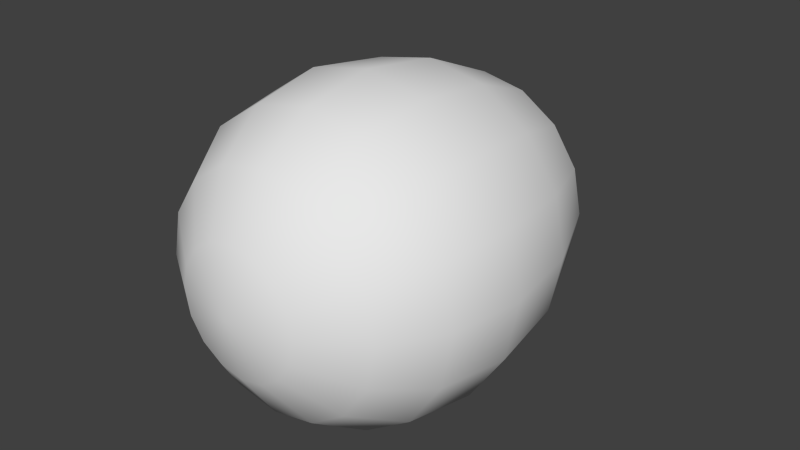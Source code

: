 # Source: AggmenCollision.blend  (saved by Blender 2.79.0; exported with 4.5.12 LTS)
import bpy
from mathutils import Matrix  # noqa: F401  (used for matrix-valued properties, if any)

bpy.ops.wm.read_factory_settings(use_empty=True)
scene = bpy.context.scene
scene.name = 'Scene'

# ---- collections
col_collection_1 = bpy.data.collections.new('Collection 1'); scene.collection.children.link(col_collection_1)

# ---- materials (node trees are filled in below, after node groups)
mat_material = bpy.data.materials.new('Material')
mat_material.alpha_threshold = 0.0
mat_material.use_transparent_shadow = False
mat_material.roughness = 0.5
mat_material.line_color = (0.0, 0.0, 0.0, 1.0)

# ---- material node trees

# ---- world
world_world = bpy.data.worlds.new('World'); scene.world = world_world
world_world.color = (0.05088, 0.05088, 0.05088)
world_world.use_sun_shadow = False
world_world.sun_shadow_jitter_overblur = 0.0
world_world.cycles.sampling_method = 'NONE'
world_world.cycles.sample_map_resolution = 256

# ---- meshes
me_sphere = bpy.data.meshes.new('Sphere')
me_sphere.from_pydata([(2.086e-07, 0.9759, 0.2296), (3.278e-07, 0.7367, 0.4243), (3.576e-07, 0.4275, 0.5543), (3.576e-07, 0.1153, 0.6), (2.98e-07, -0.152, 0.5543), (2.086e-07, -0.351, 0.4243), (8.941e-08, -0.4811, 0.2296), (-0.08787, 0.9759, 0.2121), (-0.1624, 0.7367, 0.392), (-0.2121, 0.4275, 0.5121), (-0.2296, 0.1153, 0.5543), (-0.2121, -0.152, 0.5121), (-0.1624, -0.351, 0.392), (-0.08787, -0.4811, 0.2121), (-0.1624, 0.9759, 0.1624), (-0.3, 0.7367, 0.3), (-0.392, 0.4275, 0.392), (-0.4243, 0.1153, 0.4243), (-0.392, -0.152, 0.392), (-0.3, -0.351, 0.3), (-0.1624, -0.4811, 0.1624), (-0.2121, 0.9759, 0.08787), (-0.392, 0.7367, 0.1624), (-0.5121, 0.4275, 0.2121), (-0.5543, 0.1153, 0.2296), (-0.5121, -0.152, 0.2121), (-0.392, -0.351, 0.1624), (-0.2121, -0.4811, 0.08787), (-0.2296, 0.9759, 2.98e-07), (-0.4243, 0.7367, 4.768e-07), (-0.5543, 0.4275, 5.364e-07), (-0.6, 0.1153, 5.364e-07), (-0.5543, -0.152, 5.364e-07), (-0.4243, -0.351, 4.47e-07), (-0.2296, -0.4811, 3.278e-07), (1.192e-07, 1.071, 2.384e-07), (-0.2121, 0.9759, -0.08787), (-0.392, 0.7367, -0.1624), (-0.5121, 0.4275, -0.2121), (-0.5543, 0.1153, -0.2296), (-0.5121, -0.152, -0.2121), (-0.392, -0.351, -0.1624), (-0.2121, -0.4811, -0.08787), (-0.1624, 0.9759, -0.1624), (-0.3, 0.7367, -0.3), (-0.392, 0.4275, -0.392), (-0.4243, 0.1153, -0.4243), (-0.392, -0.152, -0.392), (-0.3, -0.351, -0.3), (-0.1624, -0.4811, -0.1624), (-0.08787, 0.9759, -0.2121), (-0.1624, 0.7367, -0.392), (-0.2121, 0.4275, -0.5121), (-0.2296, 0.1153, -0.5543), (-0.2121, -0.152, -0.5121), (-0.1624, -0.351, -0.392), (-0.08787, -0.4811, -0.2121), (-8.941e-08, 0.9759, -0.2296), (-2.086e-07, 0.7367, -0.4243), (-2.98e-07, 0.4275, -0.5543), (-3.576e-07, 0.1153, -0.6), (-2.98e-07, -0.152, -0.5543), (-2.98e-07, -0.351, -0.4243), (-1.788e-07, -0.4811, -0.2296), (0.08787, 0.9759, -0.2121), (0.1624, 0.7367, -0.392), (0.2121, 0.4275, -0.5121), (0.2296, 0.1153, -0.5543), (0.2121, -0.152, -0.5121), (0.1624, -0.351, -0.392), (0.08787, -0.4811, -0.2121), (0.1624, 0.9759, -0.1624), (0.3, 0.7367, -0.3), (0.392, 0.4275, -0.392), (0.4243, 0.1153, -0.4243), (0.392, -0.152, -0.392), (0.3, -0.351, -0.3), (0.1624, -0.4811, -0.1624), (0.2121, 0.9759, -0.08787), (0.392, 0.7367, -0.1624), (0.5121, 0.4275, -0.2121), (0.5543, 0.1153, -0.2296), (0.5121, -0.152, -0.2121), (0.392, -0.351, -0.1624), (0.2121, -0.4811, -0.08787), (0.2296, 0.9759, 0.0), (0.4243, 0.7367, -5.96e-08), (0.5543, 0.4275, -1.192e-07), (0.6, 0.1153, -1.788e-07), (0.5543, -0.152, -1.192e-07), (0.4243, -0.351, -8.941e-08), (0.2296, -0.4811, 2.98e-08), (0.2121, 0.9759, 0.08787), (0.392, 0.7367, 0.1624), (0.5121, 0.4275, 0.2121), (0.5543, 0.1153, 0.2296), (0.5121, -0.152, 0.2121), (0.392, -0.351, 0.1624), (0.2121, -0.4811, 0.08787), (-5.96e-08, -0.5267, 1.788e-07), (0.1624, 0.9759, 0.1624), (0.3, 0.7367, 0.3), (0.392, 0.4275, 0.392), (0.4243, 0.1153, 0.4243), (0.392, -0.152, 0.392), (0.3, -0.351, 0.3), (0.1624, -0.4811, 0.1624), (0.08787, 0.9759, 0.2121), (0.1624, 0.7367, 0.392), (0.2121, 0.4275, 0.5121), (0.2296, 0.1153, 0.5543), (0.2121, -0.152, 0.5121), (0.1624, -0.351, 0.392), (0.08787, -0.4811, 0.2121)], [], [(2, 1, 8, 9), (5, 4, 11, 12), (1, 0, 7, 8), (4, 3, 10, 11), (3, 2, 9, 10), (6, 5, 12, 13), (11, 10, 17, 18), (10, 9, 16, 17), (13, 12, 19, 20), (9, 8, 15, 16), (12, 11, 18, 19), (8, 7, 14, 15), (18, 17, 24, 25), (17, 16, 23, 24), (20, 19, 26, 27), (16, 15, 22, 23), (19, 18, 25, 26), (15, 14, 21, 22), (25, 24, 31, 32), (24, 23, 30, 31), (27, 26, 33, 34), (23, 22, 29, 30), (26, 25, 32, 33), (22, 21, 28, 29), (32, 31, 39, 40), (31, 30, 38, 39), (34, 33, 41, 42), (30, 29, 37, 38), (33, 32, 40, 41), (29, 28, 36, 37), (40, 39, 46, 47), (39, 38, 45, 46), (42, 41, 48, 49), (38, 37, 44, 45), (41, 40, 47, 48), (37, 36, 43, 44), (47, 46, 53, 54), (46, 45, 52, 53), (49, 48, 55, 56), (45, 44, 51, 52), (48, 47, 54, 55), (44, 43, 50, 51), (54, 53, 60, 61), (53, 52, 59, 60), (56, 55, 62, 63), (52, 51, 58, 59), (55, 54, 61, 62), (51, 50, 57, 58), (61, 60, 67, 68), (60, 59, 66, 67), (63, 62, 69, 70), (59, 58, 65, 66), (62, 61, 68, 69), (58, 57, 64, 65), (68, 67, 74, 75), (67, 66, 73, 74), (70, 69, 76, 77), (66, 65, 72, 73), (69, 68, 75, 76), (65, 64, 71, 72), (75, 74, 81, 82), (74, 73, 80, 81), (77, 76, 83, 84), (73, 72, 79, 80), (76, 75, 82, 83), (72, 71, 78, 79), (82, 81, 88, 89), (81, 80, 87, 88), (84, 83, 90, 91), (80, 79, 86, 87), (83, 82, 89, 90), (79, 78, 85, 86), (89, 88, 95, 96), (88, 87, 94, 95), (91, 90, 97, 98), (87, 86, 93, 94), (90, 89, 96, 97), (86, 85, 92, 93), (96, 95, 103, 104), (95, 94, 102, 103), (98, 97, 105, 106), (94, 93, 101, 102), (97, 96, 104, 105), (93, 92, 100, 101), (104, 103, 110, 111), (103, 102, 109, 110), (106, 105, 112, 113), (102, 101, 108, 109), (105, 104, 111, 112), (101, 100, 107, 108), (99, 6, 13), (0, 35, 7), (99, 13, 20), (7, 35, 14), (99, 20, 27), (14, 35, 21), (99, 27, 34), (21, 35, 28), (99, 34, 42), (28, 35, 36), (99, 42, 49), (36, 35, 43), (99, 49, 56), (43, 35, 50), (99, 56, 63), (50, 35, 57), (99, 63, 70), (57, 35, 64), (99, 70, 77), (64, 35, 71), (99, 77, 84), (71, 35, 78), (99, 84, 91), (78, 35, 85), (99, 91, 98), (85, 35, 92), (99, 98, 106), (92, 35, 100), (99, 106, 113), (100, 35, 107), (111, 110, 3, 4), (99, 113, 6), (107, 35, 0), (110, 109, 2, 3), (113, 112, 5, 6), (109, 108, 1, 2), (112, 111, 4, 5), (108, 107, 0, 1)])
me_sphere.polygons.foreach_set('use_smooth', [True] * 128)
_uv = me_sphere.uv_layers.new(name='UVMap')
_uv.uv.foreach_set('vector', [0.714, 0.6742, 0.6853, 0.806, 0.6326, 0.7833, 0.6553, 0.6498, 0.768, 0.2546, 0.7485, 0.3776, 0.6865, 0.3519, 0.7065, 0.2287, 0.6853, 0.806, 0.6278, 0.8949, 0.592, 0.8771, 0.6326, 0.7833, 0.7485, 0.3776, 0.7326, 0.5194, 0.6715, 0.4942, 0.6865, 0.3519, 0.7326, 0.5194, 0.714, 0.6742, 0.6553, 0.6498, 0.6715, 0.4942, 0.8104, 0.1389, 0.768, 0.2546, 0.7065, 0.2287, 0.7576, 0.1139, 0.6865, 0.3519, 0.6715, 0.4942, 0.61, 0.4732, 0.6217, 0.3297, 0.6715, 0.4942, 0.6553, 0.6498, 0.5981, 0.6302, 0.61, 0.4732, 0.7576, 0.1139, 0.7065, 0.2287, 0.6387, 0.2051, 0.6926, 0.08805, 0.6553, 0.6498, 0.6326, 0.7833, 0.5827, 0.7659, 0.5981, 0.6302, 0.7065, 0.2287, 0.6865, 0.3519, 0.6217, 0.3297, 0.6387, 0.2051, 0.6326, 0.7833, 0.592, 0.8771, 0.5569, 0.864, 0.5827, 0.7659, 0.6217, 0.3297, 0.61, 0.4732, 0.5477, 0.4595, 0.5539, 0.3148, 0.61, 0.4732, 0.5981, 0.6302, 0.5417, 0.6178, 0.5477, 0.4595, 0.6926, 0.08805, 0.6387, 0.2051, 0.5636, 0.1884, 0.6025, 0.0663, 0.5981, 0.6302, 0.5827, 0.7659, 0.5341, 0.7551, 0.5417, 0.6178, 0.6387, 0.2051, 0.6217, 0.3297, 0.5539, 0.3148, 0.5636, 0.1884, 0.5827, 0.7659, 0.5569, 0.864, 0.5221, 0.8561, 0.5341, 0.7551, 0.5539, 0.3148, 0.5477, 0.4595, 0.4848, 0.4553, 0.4842, 0.3102, 0.5477, 0.4595, 0.5417, 0.6178, 0.4854, 0.614, 0.4848, 0.4553, 0.6025, 0.0663, 0.5636, 0.1884, 0.4832, 0.1831, 0.4786, 0.0581, 0.5417, 0.6178, 0.5341, 0.7551, 0.4862, 0.7519, 0.4854, 0.614, 0.5636, 0.1884, 0.5539, 0.3148, 0.4842, 0.3102, 0.4832, 0.1831, 0.5341, 0.7551, 0.5221, 0.8561, 0.4873, 0.8537, 0.4862, 0.7519, 0.4842, 0.3102, 0.4848, 0.4553, 0.422, 0.4613, 0.4147, 0.3168, 0.4848, 0.4553, 0.4854, 0.614, 0.4291, 0.6194, 0.422, 0.4613, 0.4786, 0.0581, 0.4832, 0.1831, 0.4033, 0.1907, 0.3596, 0.06955, 0.4854, 0.614, 0.4862, 0.7519, 0.4381, 0.7565, 0.4291, 0.6194, 0.4832, 0.1831, 0.4842, 0.3102, 0.4147, 0.3168, 0.4033, 0.1907, 0.4862, 0.7519, 0.4873, 0.8537, 0.4526, 0.8571, 0.4381, 0.7565, 0.4147, 0.3168, 0.422, 0.4613, 0.3598, 0.4765, 0.3474, 0.3333, 0.422, 0.4613, 0.4291, 0.6194, 0.3726, 0.6333, 0.3598, 0.4765, 0.3596, 0.06955, 0.4033, 0.1907, 0.3294, 0.2089, 0.2752, 0.09259, 0.4291, 0.6194, 0.4381, 0.7565, 0.3894, 0.7686, 0.3726, 0.6333, 0.4033, 0.1907, 0.4147, 0.3168, 0.3474, 0.3333, 0.3294, 0.2089, 0.4381, 0.7565, 0.4526, 0.8571, 0.4177, 0.866, 0.3894, 0.7686, 0.3474, 0.3333, 0.3598, 0.4765, 0.2984, 0.4985, 0.2831, 0.3564, 0.3598, 0.4765, 0.3726, 0.6333, 0.3152, 0.6539, 0.2984, 0.4985, 0.2752, 0.09259, 0.3294, 0.2089, 0.2629, 0.2333, 0.2132, 0.1185, 0.3726, 0.6333, 0.3894, 0.7686, 0.3391, 0.7871, 0.3152, 0.6539, 0.3294, 0.2089, 0.3474, 0.3333, 0.2831, 0.3564, 0.2629, 0.2333, 0.3894, 0.7686, 0.4177, 0.866, 0.3826, 0.88, 0.3391, 0.7871, 0.2831, 0.3564, 0.2984, 0.4985, 0.2373, 0.5241, 0.2215, 0.3823, 0.2984, 0.4985, 0.3152, 0.6539, 0.2562, 0.6788, 0.2373, 0.5241, 0.2132, 0.1185, 0.2629, 0.2333, 0.2024, 0.2592, 0.1618, 0.1431, 0.3152, 0.6539, 0.3391, 0.7871, 0.2857, 0.8104, 0.2562, 0.6788, 0.2629, 0.2333, 0.2831, 0.3564, 0.2215, 0.3823, 0.2024, 0.2592, 0.3391, 0.7871, 0.3826, 0.88, 0.3466, 0.8985, 0.2857, 0.8104, 0.2215, 0.3823, 0.2373, 0.5241, 0.1758, 0.5495, 0.1617, 0.407, 0.2373, 0.5241, 0.2562, 0.6788, 0.1942, 0.7047, 0.1758, 0.5495, 0.1618, 0.1431, 0.2024, 0.2592, 0.1459, 0.283, 0.1154, 0.1639, 0.2562, 0.6788, 0.2857, 0.8104, 0.2266, 0.8363, 0.1942, 0.7047, 0.2024, 0.2592, 0.2215, 0.3823, 0.1617, 0.407, 0.1459, 0.283, 0.2857, 0.8104, 0.3466, 0.8985, 0.3086, 0.9207, 0.2266, 0.8363, 0.1617, 0.407, 0.1758, 0.5495, 0.1133, 0.5709, 0.1027, 0.4272, 0.1758, 0.5495, 0.1942, 0.7047, 0.128, 0.7275, 0.1133, 0.5709, 0.1154, 0.1639, 0.1459, 0.283, 0.09159, 0.3017, 0.07157, 0.1796, 0.1942, 0.7047, 0.2266, 0.8363, 0.158, 0.861, 0.128, 0.7275, 0.1459, 0.283, 0.1617, 0.407, 0.1027, 0.4272, 0.09159, 0.3017, 0.2266, 0.8363, 0.3086, 0.9207, 0.2649, 0.9456, 0.158, 0.861, 0.1027, 0.4272, 0.1133, 0.5709, 0.04937, 0.5849, 0.04397, 0.4401, 0.1133, 0.5709, 0.128, 0.7275, 0.05735, 0.743, 0.04937, 0.5849, 0.07157, 0.1796, 0.09159, 0.3017, 0.03844, 0.3134, 0.02889, 0.1891, 0.128, 0.7275, 0.158, 0.861, 0.07569, 0.8796, 0.05735, 0.743, 0.09159, 0.3017, 0.1027, 0.4272, 0.04397, 0.4401, 0.03844, 0.3134, 0.158, 0.861, 0.2649, 0.9456, 0.1983, 0.9715, 0.07569, 0.8796, 1.044, 0.4401, 1.049, 0.5849, 0.9846, 0.5892, 0.9852, 0.4441, 1.049, 0.5849, 1.057, 0.743, 0.9838, 0.7479, 0.9846, 0.5892, 1.029, 0.1891, 1.038, 0.3134, 0.9857, 0.317, 0.9867, 0.192, 1.057, 0.743, 1.076, 0.8796, 0.9818, 0.8858, 0.9838, 0.7479, 1.038, 0.3134, 1.044, 0.4401, 0.9852, 0.4441, 0.9857, 0.317, 1.076, 0.8796, 1.198, 0.9715, 0.9551, 0.9874, 0.9818, 0.8858, 0.9852, 0.4441, 0.9846, 0.5892, 0.92, 0.583, 0.9264, 0.4384, 0.9846, 0.5892, 0.9838, 0.7479, 0.9106, 0.7409, 0.92, 0.583, 0.9867, 0.192, 0.9857, 0.317, 0.933, 0.3119, 0.9444, 0.1879, 0.9838, 0.7479, 0.9818, 0.8858, 0.8894, 0.877, 0.9106, 0.7409, 0.9857, 0.317, 0.9852, 0.4441, 0.9264, 0.4384, 0.933, 0.3119, 0.9818, 0.8858, 0.9551, 0.9874, 0.7665, 0.9669, 0.8894, 0.877, 0.9264, 0.4384, 0.92, 0.583, 0.8563, 0.5675, 0.8676, 0.4241, 0.92, 0.583, 0.9106, 0.7409, 0.8407, 0.7238, 0.8563, 0.5675, 0.9444, 0.1879, 0.933, 0.3119, 0.8797, 0.2988, 0.9016, 0.1772, 0.9106, 0.7409, 0.8894, 0.877, 0.8097, 0.8569, 0.8407, 0.7238, 0.933, 0.3119, 0.9264, 0.4384, 0.8676, 0.4241, 0.8797, 0.2988, 0.8894, 0.877, 0.7665, 0.9669, 0.7073, 0.941, 0.8097, 0.8569, 0.8676, 0.4241, 0.8563, 0.5675, 0.794, 0.5451, 0.8085, 0.4028, 0.8563, 0.5675, 0.8407, 0.7238, 0.7753, 0.7001, 0.794, 0.5451, 0.9016, 0.1772, 0.8797, 0.2988, 0.8251, 0.279, 0.8574, 0.1605, 0.8407, 0.7238, 0.8097, 0.8569, 0.7431, 0.8316, 0.7753, 0.7001, 0.8797, 0.2988, 0.8676, 0.4241, 0.8085, 0.4028, 0.8251, 0.279, 0.8097, 0.8569, 0.7073, 0.941, 0.6652, 0.9165, 0.7431, 0.8316, 0.9905, 0.06699, 0.8104, 0.1389, 0.7576, 0.1139, 0.6278, 0.8949, 0.4905, 0.933, 0.592, 0.8771, 0.9905, 0.06699, 0.7576, 0.1139, 0.6926, 0.08805, 0.592, 0.8771, 0.4905, 0.933, 0.5569, 0.864, 0.9905, 0.06699, 0.6926, 0.08805, 0.6025, 0.0663, 0.5569, 0.864, 0.4905, 0.933, 0.5221, 0.8561, 0.9905, 0.06699, 0.6025, 0.0663, 1.479, 0.0581, 0.5221, 0.8561, 0.4905, 0.933, 0.4873, 0.8537, 0.9905, 0.06699, 1.479, 0.0581, 1.36, 0.06955, 0.4873, 0.8537, 0.4905, 0.933, 0.4526, 0.8571, 0.9905, 0.06699, 1.36, 0.06955, 1.275, 0.09259, 0.4526, 0.8571, 0.4905, 0.933, 0.4177, 0.866, 0.9905, 0.06699, 1.275, 0.09259, 1.213, 0.1185, 0.4177, 0.866, 0.4905, 0.933, 0.3826, 0.88, 0.9905, 0.06699, 1.213, 0.1185, 1.162, 0.1431, 0.3826, 0.88, 0.4905, 0.933, 0.3466, 0.8985, 0.9905, 0.06699, 1.162, 0.1431, 1.115, 0.1639, 0.3466, 0.8985, 0.4905, 0.933, 0.3086, 0.9207, 0.9905, 0.06699, 1.115, 0.1639, 1.072, 0.1796, 0.3086, 0.9207, 0.4905, 0.933, 0.2649, 0.9456, 0.9905, 0.06699, 1.072, 0.1796, 1.029, 0.1891, 0.2649, 0.9456, 0.4905, 0.933, 0.1983, 0.9715, 0.9905, 0.06699, 1.029, 0.1891, 0.9867, 0.192, 1.198, 0.9715, 0.4905, 0.933, 0.9551, 0.9874, 0.9905, 0.06699, 0.9867, 0.192, 0.9444, 0.1879, 0.9551, 0.9874, 0.4905, 0.933, 0.7665, 0.9669, 0.9905, 0.06699, 0.9444, 0.1879, 0.9016, 0.1772, 0.7665, 0.9669, 0.4905, 0.933, 0.7073, 0.941, 0.9905, 0.06699, 0.9016, 0.1772, 0.8574, 0.1605, 0.7073, 0.941, 0.4905, 0.933, 0.6652, 0.9165, 0.8085, 0.4028, 0.794, 0.5451, 0.7326, 0.5194, 0.7485, 0.3776, 0.9905, 0.06699, 0.8574, 0.1605, 0.8104, 0.1389, 0.6652, 0.9165, 0.4905, 0.933, 0.6278, 0.8949, 0.794, 0.5451, 0.7753, 0.7001, 0.714, 0.6742, 0.7326, 0.5194, 0.8574, 0.1605, 0.8251, 0.279, 0.768, 0.2546, 0.8104, 0.1389, 0.7753, 0.7001, 0.7431, 0.8316, 0.6853, 0.806, 0.714, 0.6742, 0.8251, 0.279, 0.8085, 0.4028, 0.7485, 0.3776, 0.768, 0.2546, 0.7431, 0.8316, 0.6652, 0.9165, 0.6278, 0.8949, 0.6853, 0.806])
me_sphere.materials.append(mat_material)
me_sphere.use_remesh_preserve_volume = False
me_sphere.use_remesh_preserve_attributes = False
me_sphere.use_mirror_vertex_groups = False
me_sphere.update()

# ---- objects
ob_aggmencollision = bpy.data.objects.new('AggmenCollision', me_sphere)

# ---- transforms, parenting, visibility, modifiers, constraints
ob_aggmencollision.location = (0.0, 0.0, 0.0)
ob_aggmencollision.lineart.crease_threshold = 0.0

# ---- collection membership
col_collection_1.objects.link(ob_aggmencollision)

# ---- scene / render settings (as saved in the file)
scene.frame_start = 1; scene.frame_end = 250; scene.frame_set(1)
scene.render.engine = 'BLENDER_EEVEE_NEXT'
scene.render.image_settings.color_mode = 'RGB'
scene.render.image_settings.compression = 90
scene.render.resolution_percentage = 50
scene.render.dither_intensity = 0.0
scene.cycles.use_denoising = False
scene.cycles.samples = 10
scene.cycles.sampling_pattern = 'TABULATED_SOBOL'
scene.cycles.light_sampling_threshold = 0.0
scene.cycles.use_adaptive_sampling = False
scene.cycles.use_light_tree = False
scene.cycles.blur_glossy = 0.0
scene.cycles.volume_bounces = 1
scene.cycles.pixel_filter_type = 'GAUSSIAN'
scene.cycles.sample_clamp_indirect = 0.0
scene.view_settings.view_transform = 'Standard'
bpy.context.view_layer.update()

# ---- added for rendering (the .blend has no active camera and no usable light): camera, sun
cam_auto = bpy.data.cameras.new('AutoCamera')
cam_auto.lens = 50.0
cam_auto.sensor_width = 36.0
cam_auto.clip_end = 1000.0
ob_auto_camera = bpy.data.objects.new('AutoCamera', cam_auto)
scene.collection.objects.link(ob_auto_camera)
ob_auto_camera.location = (2.15648, -2.31568, 1.72519)
ob_auto_camera.rotation_euler = (1.09748, -7.21219e-08, 0.694738)
scene.camera = ob_auto_camera
light_auto_sun = bpy.data.lights.new('AutoSun', 'SUN')
light_auto_sun.energy = 3.0
light_auto_sun.angle = 0.0523599
ob_auto_sun = bpy.data.objects.new('AutoSun', light_auto_sun)
scene.collection.objects.link(ob_auto_sun)
ob_auto_sun.rotation_euler = (0.872665, 0.174533, 0.523599)
bpy.context.view_layer.update()
